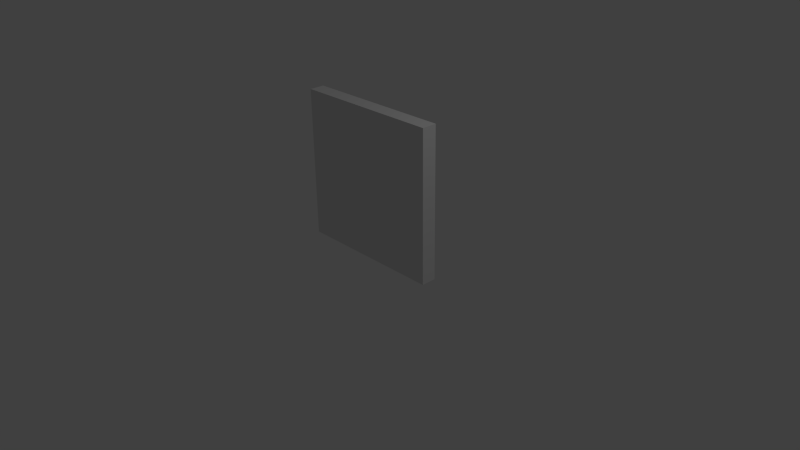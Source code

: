 # Source: Wall.blend  (saved by Blender 2.74.0; exported with 4.5.12 LTS)
import bpy
from mathutils import Matrix  # noqa: F401  (used for matrix-valued properties, if any)

bpy.ops.wm.read_factory_settings(use_empty=True)
scene = bpy.context.scene
scene.name = 'Scene'

# ---- collections
col_collection_1 = bpy.data.collections.new('Collection 1'); scene.collection.children.link(col_collection_1)

# ---- materials (node trees are filled in below, after node groups)
mat_material = bpy.data.materials.new('Material')
mat_material.alpha_threshold = 0.0
mat_material.use_transparent_shadow = False
mat_material.roughness = 0.5
mat_material.line_color = (0.0, 0.0, 0.0, 1.0)

# ---- material node trees

# ---- world
world_world = bpy.data.worlds.new('World'); scene.world = world_world
world_world.color = (0.05088, 0.05088, 0.05088)
world_world.use_sun_shadow = False
world_world.sun_shadow_jitter_overblur = 0.0
world_world.cycles.sampling_method = 'MANUAL'
world_world.cycles.sample_map_resolution = 256

# ---- cameras
cam_camera = bpy.data.cameras.new('Camera')
cam_camera.clip_end = 100.0
cam_camera.lens = 35.0
cam_camera.sensor_width = 32.0
cam_camera.sensor_height = 18.0
cam_camera.ortho_scale = 7.314
cam_camera.dof.focus_distance = 0.0
cam_camera.dof.aperture_fstop = 128.0

# ---- lights
light_lamp = bpy.data.lights.new('Lamp', 'POINT')
light_lamp.transmission_factor = 0.0
light_lamp.cutoff_distance = 30.0
light_lamp.energy = 100.0
light_lamp.shadow_buffer_clip_start = 1.001
light_lamp.shadow_soft_size = 0.1
light_lamp.shadow_maximum_resolution = 0.006
light_lamp.use_absolute_resolution = True
light_lamp.cycles.use_multiple_importance_sampling = False

# ---- meshes
me_cube = bpy.data.meshes.new('Cube')
me_cube.from_pydata([(1.0, 1.0, -1.0), (1.0, -1.0, -1.0), (-1.0, -1.0, -1.0), (-1.0, 1.0, -1.0), (1.0, 1.0, 1.0), (1.0, -1.0, 1.0), (-1.0, -1.0, 1.0), (-1.0, 1.0, 1.0)], [], [(0, 1, 2, 3), (4, 7, 6, 5), (0, 4, 5, 1), (1, 5, 6, 2), (2, 6, 7, 3), (4, 0, 3, 7)])
me_cube.materials.append(mat_material)
me_cube.use_remesh_preserve_volume = False
me_cube.use_remesh_preserve_attributes = False
me_cube.use_mirror_vertex_groups = False
me_cube.update()

# ---- objects
ob_cube = bpy.data.objects.new('Cube', me_cube)
ob_lamp = bpy.data.objects.new('Lamp', light_lamp)
ob_camera = bpy.data.objects.new('Camera', cam_camera)

# ---- transforms, parenting, visibility, modifiers, constraints
ob_cube.location = (0.0, 0.0, 1.0)
ob_cube.scale = (1.0, 0.1, 1.0)
ob_cube.lock_rotations_4d = False
ob_cube.empty_display_type = 'ARROWS'
ob_cube.lineart.crease_threshold = 0.0
ob_lamp.location = (4.076, 1.005, 5.904)
ob_lamp.rotation_euler = (0.6503, 0.05522, 1.866)
ob_lamp.lock_rotations_4d = False
ob_lamp.empty_display_type = 'ARROWS'
ob_lamp.color = (0.0, 0.0, 0.0, 0.0)
ob_lamp.lineart.crease_threshold = 0.0
ob_camera.location = (7.481, -6.508, 5.344)
ob_camera.rotation_euler = (1.109, 0.01082, 0.8149)
ob_camera.lock_rotations_4d = False
ob_camera.empty_display_type = 'ARROWS'
ob_camera.color = (0.0, 0.0, 0.0, 0.0)
ob_camera.display_type = 'WIRE'
ob_camera.lineart.crease_threshold = 0.0

# ---- collection membership
col_collection_1.objects.link(ob_cube)
col_collection_1.objects.link(ob_lamp)
col_collection_1.objects.link(ob_camera)

# ---- scene / render settings (as saved in the file)
scene.camera = ob_camera
scene.frame_start = 1; scene.frame_end = 250; scene.frame_set(1)
scene.render.engine = 'BLENDER_EEVEE_NEXT'
scene.render.resolution_percentage = 50
scene.render.dither_intensity = 0.0
scene.cycles.use_denoising = False
scene.cycles.samples = 10
scene.cycles.sampling_pattern = 'TABULATED_SOBOL'
scene.cycles.light_sampling_threshold = 0.0
scene.cycles.use_adaptive_sampling = False
scene.cycles.use_light_tree = False
scene.cycles.blur_glossy = 0.0
scene.cycles.pixel_filter_type = 'GAUSSIAN'
scene.cycles.sample_clamp_indirect = 0.0
scene.view_settings.view_transform = 'Standard'
bpy.context.view_layer.update()
